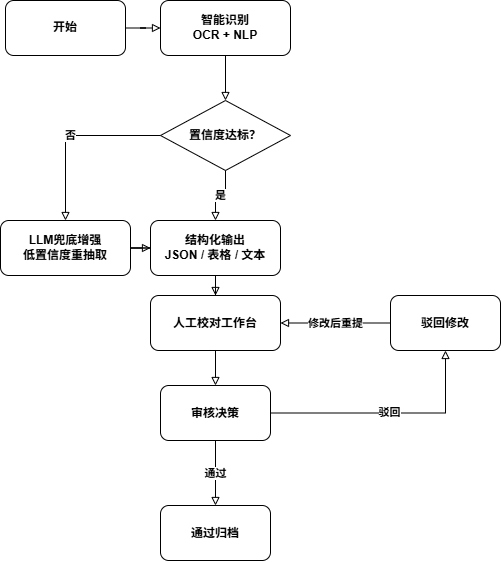

The diagram above was exported from draw.io. Its source (the exported page's mxGraphModel, read from the mxfile embedded in the PNG):
<mxGraphModel dx="1446" dy="1121" grid="1" gridSize="10" guides="1" tooltips="1" connect="1" arrows="1" fold="1" page="1" pageScale="1" pageWidth="1800" pageHeight="1100" math="0" shadow="0">
  <root>
    <mxCell id="0" />
    <mxCell id="1" parent="0" />
    <mxCell id="n1" value="开始" style="rounded=1;whiteSpace=wrap;html=1;strokeColor=#000000;fillColor=none;fontColor=#000000;fontStyle=1" parent="1" vertex="1">
      <mxGeometry x="125" y="170" width="120" height="55" as="geometry" />
    </mxCell>
    <mxCell id="n2" value="智能识别&#10;OCR + NLP" style="rounded=1;whiteSpace=wrap;html=1;strokeColor=#000000;fillColor=none;fontColor=#000000;fontStyle=1" parent="1" vertex="1">
      <mxGeometry x="280" y="170" width="130" height="55" as="geometry" />
    </mxCell>
    <mxCell id="n3" value="置信度达标？" style="rhombus;whiteSpace=wrap;html=1;strokeColor=#000000;fillColor=none;fontColor=#000000;fontStyle=1" parent="1" vertex="1">
      <mxGeometry x="280" y="270" width="130" height="70" as="geometry" />
    </mxCell>
    <mxCell id="n4" value="LLM兜底增强&#10;低置信度重抽取" style="rounded=1;whiteSpace=wrap;html=1;strokeColor=#000000;fillColor=none;fontColor=#000000;fontStyle=1" parent="1" vertex="1">
      <mxGeometry x="120" y="390" width="130" height="55" as="geometry" />
    </mxCell>
    <mxCell id="n5" value="结构化输出&#10;JSON / 表格 / 文本" style="rounded=1;whiteSpace=wrap;html=1;strokeColor=#000000;fillColor=none;fontColor=#000000;fontStyle=1" parent="1" vertex="1">
      <mxGeometry x="270" y="390" width="130" height="55" as="geometry" />
    </mxCell>
    <mxCell id="n6" value="人工校对工作台" style="rounded=1;whiteSpace=wrap;html=1;strokeColor=#000000;fillColor=none;fontColor=#000000;fontStyle=1" parent="1" vertex="1">
      <mxGeometry x="270" y="465" width="130" height="55" as="geometry" />
    </mxCell>
    <mxCell id="n7" value="审核决策" style="rounded=1;whiteSpace=wrap;html=1;strokeColor=#000000;fillColor=none;fontColor=#000000;fontStyle=1" parent="1" vertex="1">
      <mxGeometry x="280" y="555" width="110" height="55" as="geometry" />
    </mxCell>
    <mxCell id="n8" value="通过归档" style="rounded=1;whiteSpace=wrap;html=1;strokeColor=#000000;fillColor=none;fontColor=#000000;fontStyle=1" parent="1" vertex="1">
      <mxGeometry x="280" y="675" width="110" height="55" as="geometry" />
    </mxCell>
    <mxCell id="n9" value="驳回修改" style="rounded=1;whiteSpace=wrap;html=1;strokeColor=#000000;fillColor=none;fontColor=#000000;fontStyle=1" parent="1" vertex="1">
      <mxGeometry x="510" y="465" width="110" height="55" as="geometry" />
    </mxCell>
    <mxCell id="e1" value="" style="edgeStyle=orthogonalEdgeStyle;rounded=0;orthogonalLoop=1;jettySize=auto;html=1;strokeColor=#000000;endArrow=block;endFill=0;fontStyle=1" parent="1" source="n1" target="n2" edge="1">
      <mxGeometry relative="1" as="geometry" />
    </mxCell>
    <mxCell id="e2" value="" style="edgeStyle=orthogonalEdgeStyle;rounded=0;orthogonalLoop=1;jettySize=auto;html=1;strokeColor=#000000;endArrow=block;endFill=0;fontStyle=1" parent="1" source="n2" target="n3" edge="1">
      <mxGeometry relative="1" as="geometry" />
    </mxCell>
    <mxCell id="e3" value="是" style="edgeStyle=orthogonalEdgeStyle;rounded=0;orthogonalLoop=1;jettySize=auto;html=1;strokeColor=#000000;endArrow=block;endFill=0;fontStyle=1" parent="1" source="n3" target="n5" edge="1">
      <mxGeometry relative="1" as="geometry" />
    </mxCell>
    <mxCell id="e4" value="否" style="edgeStyle=orthogonalEdgeStyle;rounded=0;orthogonalLoop=1;jettySize=auto;html=1;strokeColor=#000000;endArrow=block;endFill=0;fontStyle=1" parent="1" source="n3" target="n4" edge="1">
      <mxGeometry relative="1" as="geometry" />
    </mxCell>
    <mxCell id="e5" value="" style="edgeStyle=orthogonalEdgeStyle;rounded=0;orthogonalLoop=1;jettySize=auto;html=1;strokeColor=#000000;endArrow=block;endFill=0;fontStyle=1" parent="1" source="n4" target="n5" edge="1">
      <mxGeometry relative="1" as="geometry" />
    </mxCell>
    <mxCell id="e6" value="" style="edgeStyle=orthogonalEdgeStyle;rounded=0;orthogonalLoop=1;jettySize=auto;html=1;strokeColor=#000000;endArrow=block;endFill=0;fontStyle=1" parent="1" source="n5" target="n6" edge="1">
      <mxGeometry relative="1" as="geometry" />
    </mxCell>
    <mxCell id="e7" value="" style="edgeStyle=orthogonalEdgeStyle;rounded=0;orthogonalLoop=1;jettySize=auto;html=1;strokeColor=#000000;endArrow=block;endFill=0;fontStyle=1" parent="1" source="n6" target="n7" edge="1">
      <mxGeometry relative="1" as="geometry" />
    </mxCell>
    <mxCell id="e8" value="通过" style="edgeStyle=orthogonalEdgeStyle;rounded=0;orthogonalLoop=1;jettySize=auto;html=1;strokeColor=#000000;endArrow=block;endFill=0;fontStyle=1" parent="1" source="n7" target="n8" edge="1">
      <mxGeometry relative="1" as="geometry" />
    </mxCell>
    <mxCell id="e9" value="驳回" style="edgeStyle=orthogonalEdgeStyle;rounded=0;orthogonalLoop=1;jettySize=auto;html=1;strokeColor=#000000;endArrow=block;endFill=0;fontStyle=1" parent="1" source="n7" target="n9" edge="1">
      <mxGeometry relative="1" as="geometry" />
    </mxCell>
    <mxCell id="e10" value="修改后重提" style="edgeStyle=orthogonalEdgeStyle;rounded=0;orthogonalLoop=1;jettySize=auto;html=1;strokeColor=#000000;endArrow=block;endFill=0;fontStyle=1" parent="1" source="n9" target="n6" edge="1">
      <mxGeometry relative="1" as="geometry" />
    </mxCell>
  </root>
</mxGraphModel>